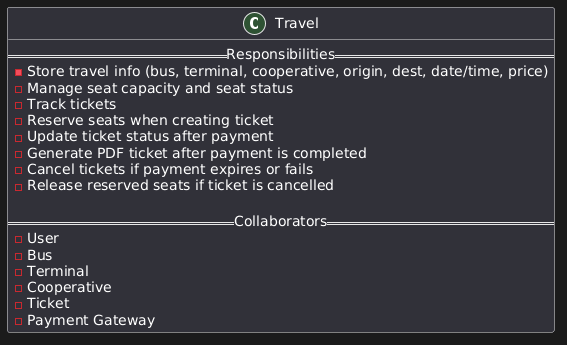

The diagram above was rendered by PlantUML. Its source (embedded in the PNG):
@startuml
class Travel{
  == Responsibilities ==
  - Store travel info (bus, terminal, cooperative, origin, dest, date/time, price)
  - Manage seat capacity and seat status
  - Track tickets
  - Reserve seats when creating ticket
  - Update ticket status after payment
  - Generate PDF ticket after payment is completed
  - Cancel tickets if payment expires or fails
  - Release reserved seats if ticket is cancelled

  == Collaborators ==
  - User 
  - Bus
  - Terminal
  - Cooperative
  - Ticket
  - Payment Gateway
}
@enduml